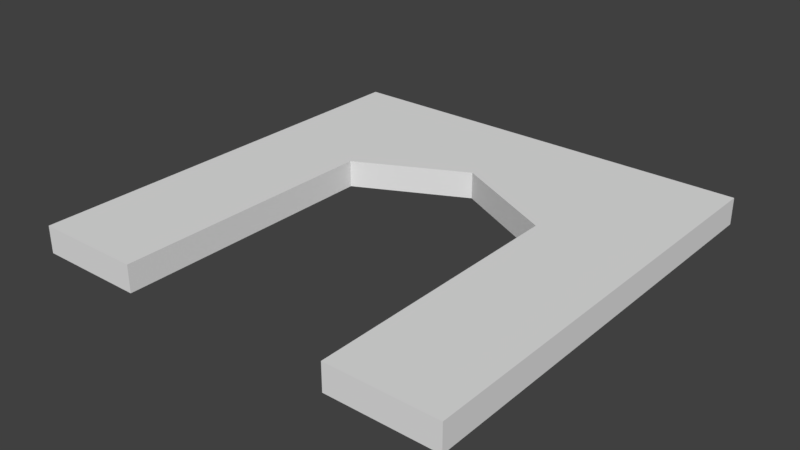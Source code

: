 # Source: door_4x4.blend  (saved by Blender 2.79.0; exported with 4.5.12 LTS)
import bpy
from mathutils import Matrix  # noqa: F401  (used for matrix-valued properties, if any)

bpy.ops.wm.read_factory_settings(use_empty=True)
scene = bpy.context.scene
scene.name = 'Scene'

# ---- collections
col_collection_1 = bpy.data.collections.new('Collection 1'); scene.collection.children.link(col_collection_1)

# ---- world
world_world = bpy.data.worlds.new('World'); scene.world = world_world
world_world.color = (0.05088, 0.05088, 0.05088)
world_world.use_sun_shadow = False
world_world.sun_shadow_jitter_overblur = 0.0
world_world.cycles.sampling_method = 'MANUAL'

# ---- meshes
me_plane = bpy.data.meshes.new('Plane')
me_plane.from_pydata([(-2.0, -2.0, 0.0), (2.0, -2.0, 0.0), (-2.0, 2.0, 0.0), (2.0, 2.0, 0.0), (-2.0, -2.0, 0.25), (2.0, -2.0, 0.25), (-2.0, 2.0, 0.25), (2.0, 2.0, 0.25), (-1.0, -2.0, 0.25), (1.0, -2.0, 0.25), (1.0, -2.0, 0.0), (-1.0, -2.0, 0.0), (-1.0, 0.5, 0.25), (-1.0, 0.5, 0.0), (1.0, 0.5, 0.25), (1.0, 0.5, 0.0), (0.0, 1.0, 0.0), (0.0, 1.0, 0.25)], [], [(2, 0, 4, 6), (3, 2, 6, 7), (1, 3, 7, 5), (4, 8, 12, 17, 14, 9, 5, 7, 6), (9, 14, 15, 10), (16, 15, 14, 17), (12, 13, 16, 17), (13, 12, 8, 11), (1, 5, 9, 10), (0, 11, 8, 4), (0, 2, 3, 1, 10, 15, 16, 13, 11)])
_uv = me_plane.uv_layers.new(name='UVMap')
_uv.uv.foreach_set('vector', [0.8095, 0.0, 0.8095, 0.5, 0.7619, 0.5, 0.7619, 0.0, 0.8571, 0.0, 0.8571, 0.5, 0.8095, 0.5, 0.8095, 0.0, 0.9048, 0.0, 0.9048, 0.5, 0.8571, 0.5, 0.8571, 0.0, 0.0, 0.5, 0.1905, 0.5, 0.1905, 0.8125, 0.381, 0.875, 0.5714, 0.8125, 0.5714, 0.5, 0.7619, 0.5, 0.7619, 1.0, 1.589e-07, 1.0, 0.9048, 0.3125, 0.9048, 1.118e-08, 0.9524, 0.0, 0.9524, 0.3125, 0.9524, 0.125, 0.9524, 1.49e-08, 1.0, 0.0, 1.0, 0.125, 1.0, 0.25, 0.9524, 0.25, 0.9524, 0.125, 1.0, 0.125, 0.9048, 0.3125, 0.9524, 0.3125, 0.9524, 0.625, 0.9048, 0.625, 0.8095, 0.5, 0.8571, 0.5, 0.8571, 0.625, 0.8095, 0.625, 0.7619, 0.625, 0.7619, 0.5, 0.8095, 0.5, 0.8095, 0.625, 1.589e-07, 0.5, 0.0, 1.043e-07, 0.7619, 0.0, 0.7619, 0.5, 0.5714, 0.5, 0.5714, 0.1875, 0.381, 0.125, 0.1905, 0.1875, 0.1905, 0.5])
me_plane.use_remesh_preserve_volume = False
me_plane.use_remesh_preserve_attributes = False
me_plane.use_mirror_vertex_groups = False
me_plane.update()

# ---- objects
ob_door = bpy.data.objects.new('Door', me_plane)

# ---- transforms, parenting, visibility, modifiers, constraints
ob_door.location = (0.0, 0.0, 0.0)
ob_door.lineart.crease_threshold = 0.0

# ---- collection membership
col_collection_1.objects.link(ob_door)

# ---- scene / render settings (as saved in the file)
scene.frame_start = 1; scene.frame_end = 250; scene.frame_set(1)
scene.render.engine = 'BLENDER_EEVEE_NEXT'
scene.render.resolution_percentage = 50
scene.render.dither_intensity = 0.0
scene.cycles.use_denoising = False
scene.cycles.samples = 128
scene.cycles.sampling_pattern = 'TABULATED_SOBOL'
scene.cycles.use_adaptive_sampling = False
scene.cycles.use_light_tree = False
scene.cycles.blur_glossy = 0.0
scene.cycles.sample_clamp_indirect = 0.0
scene.view_settings.view_transform = 'Standard'
bpy.context.view_layer.update()

# ---- added for rendering (the .blend has no active camera and no usable light): camera, sun
cam_auto = bpy.data.cameras.new('AutoCamera')
cam_auto.lens = 50.0
cam_auto.sensor_width = 36.0
cam_auto.clip_end = 1000.0
ob_auto_camera = bpy.data.objects.new('AutoCamera', cam_auto)
scene.collection.objects.link(ob_auto_camera)
ob_auto_camera.location = (5.23897, -6.28676, 4.31618)
ob_auto_camera.rotation_euler = (1.09748, -7.21219e-08, 0.694738)
scene.camera = ob_auto_camera
light_auto_sun = bpy.data.lights.new('AutoSun', 'SUN')
light_auto_sun.energy = 3.0
light_auto_sun.angle = 0.0523599
ob_auto_sun = bpy.data.objects.new('AutoSun', light_auto_sun)
scene.collection.objects.link(ob_auto_sun)
ob_auto_sun.rotation_euler = (0.872665, 0.174533, 0.523599)
bpy.context.view_layer.update()

